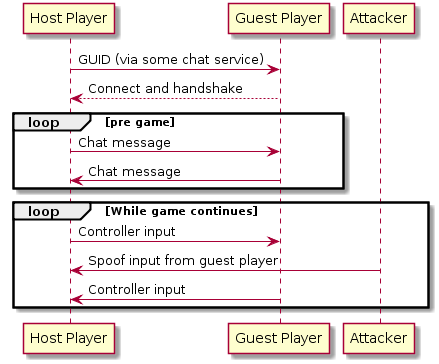

The diagram above was rendered by PlantUML. Its source (embedded in the PNG):
@startuml
"Host Player" -> "Guest Player": GUID (via some chat service)
"Guest Player" --> "Host Player": Connect and handshake
loop pre game
"Host Player" -> "Guest Player": Chat message

"Guest Player"->"Host Player": Chat message
end
loop While game continues
            
    "Host Player" -> "Guest Player": Controller input
    "Attacker" -> "Host Player": Spoof input from guest player
    "Guest Player"->"Host Player": Controller input
        end
@enduml